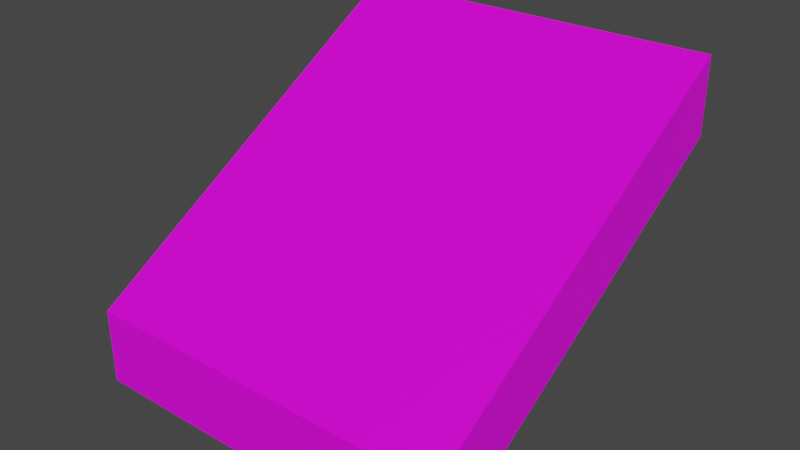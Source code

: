 # Source: platform_diagonal_3_to_5.blend  (saved by Blender 2.92.15; exported with 4.5.12 LTS)
import bpy
from mathutils import Matrix  # noqa: F401  (used for matrix-valued properties, if any)

bpy.ops.wm.read_factory_settings(use_empty=True)
scene = bpy.context.scene
scene.name = 'Scene'

# ---- collections
col_collection = bpy.data.collections.new('Collection'); scene.collection.children.link(col_collection)

# ---- images (referenced by path relative to the original .blend; pixels are not part of the script)
import os
ASSET_DIR = os.environ.get("B2B_ASSET_DIR", "")  # directory of the original .blend (textures are referenced by path, not embedded)
HERE = os.path.dirname(os.path.abspath(__file__))  # packed textures are extracted next to this script under _unpacked/

def load_image(name, relpath, width, height, colorspace="sRGB"):
    """Load a texture the original file referenced (path relative to the .blend, or extracted next to this script)."""
    p = next((c for c in (os.path.join(HERE, relpath), os.path.join(ASSET_DIR, relpath)) if relpath and os.path.exists(c)), "")
    if p:
        img = bpy.data.images.load(p, check_existing=True)
        img.name = name
    else:  # same state as the original file: an image datablock whose file is absent (Cycles renders it pink)
        img = bpy.data.images.new(name, width, height)
        img.source = "FILE"
        img.filepath = "//" + (relpath or name)
    img.colorspace_settings.name = colorspace
    return img
img_material_base_color = load_image('Material Base Color', 'platform.png', 1024, 1024, 'sRGB')

# ---- materials (node trees are filled in below, after node groups)
mat_material = bpy.data.materials.new('Material')
mat_material.alpha_threshold = 0.0
mat_material.use_transparent_shadow = False
mat_material.line_color = (0.0, 0.0, 0.0, 1.0)

# ---- material node trees
mat_material.use_nodes = True; mat_material.node_tree.nodes.clear()
_N = mat_material.node_tree.nodes; _L = mat_material.node_tree.links
n0 = _N.new('ShaderNodeOutputMaterial'); n0.name = 'Material Output'; n0.location = (300, 300)
n1 = _N.new('ShaderNodeBsdfPrincipled'); n1.name = 'Principled BSDF'; n1.location = (10, 300)
n1.distribution = 'GGX'
n1.subsurface_method = 'BURLEY'
n1.inputs[2].default_value = 0.4
n1.inputs[3].default_value = 1.45
n1.inputs[27].default_value = (0.0, 0.0, 0.0, 1.0)
n1.inputs[28].default_value = 1.0
n2 = _N.new('ShaderNodeTexImage'); n2.name = 'Image Texture'; n2.location = (-280, 275)
n2.image = img_material_base_color
_L.new(n1.outputs[0], n0.inputs[0])
_L.new(n2.outputs[0], n1.inputs[0])
n0.is_active_output = True

# ---- world
world_world = bpy.data.worlds.new('World'); scene.world = world_world
world_world.use_nodes = True; world_world.node_tree.nodes.clear()
_N = world_world.node_tree.nodes; _L = world_world.node_tree.links
n0 = _N.new('ShaderNodeOutputWorld'); n0.name = 'World Output'; n0.location = (300, 300)
n1 = _N.new('ShaderNodeBackground'); n1.name = 'Background'; n1.location = (10, 300)
n1.inputs[0].default_value = (0.05088, 0.05088, 0.05088, 1.0)
_L.new(n1.outputs[0], n0.inputs[0])
n0.is_active_output = True
world_world.color = (0.05088, 0.05088, 0.05088)
world_world.use_sun_shadow = False
world_world.sun_shadow_jitter_overblur = 0.0

# ---- meshes
me_cube = bpy.data.meshes.new('Cube')
me_cube.from_pydata([(1.0, 1.0, 7.0), (1.0, 1.0, 5.0), (1.0, -1.0, 1.0), (1.0, -1.0, -1.0), (-1.0, 1.0, 7.0), (-1.0, 1.0, 5.0), (-1.0, -1.0, 1.0), (-1.0, -1.0, -1.0)], [], [(0, 4, 6, 2), (3, 2, 6, 7), (7, 6, 4, 5), (5, 1, 3, 7), (1, 0, 2, 3), (5, 4, 0, 1)])
_uv = me_cube.uv_layers.new(name='UVMap')
_uv.uv.foreach_set('vector', [0.625, 0.5, 0.875, 0.5, 0.875, 0.75, 0.625, 0.75, 0.375, 0.75, 0.625, 0.75, 0.625, 1.0, 0.375, 1.0, 0.375, 0.0, 0.625, 0.0, 0.625, 0.25, 0.375, 0.25, 0.125, 0.5, 0.375, 0.5, 0.375, 0.75, 0.125, 0.75, 0.375, 0.5, 0.625, 0.5, 0.625, 0.75, 0.375, 0.75, 0.375, 0.25, 0.625, 0.25, 0.625, 0.5, 0.375, 0.5])
me_cube.materials.append(mat_material)
me_cube.use_remesh_preserve_volume = False
me_cube.use_remesh_preserve_attributes = False
me_cube.use_mirror_vertex_groups = False
me_cube.update()

# ---- objects
ob_cube = bpy.data.objects.new('Cube', me_cube)

# ---- transforms, parenting, visibility, modifiers, constraints
ob_cube.location = (0.0, 0.0, -0.5)
ob_cube.scale = (2.5, 2.5, 0.5)
ob_cube.lock_rotations_4d = False
ob_cube.empty_display_type = 'ARROWS'
ob_cube.lineart.crease_threshold = 0.0

# ---- collection membership
col_collection.objects.link(ob_cube)

# ---- scene / render settings (as saved in the file)
scene.frame_start = 1; scene.frame_end = 250; scene.frame_set(1)
scene.render.engine = 'BLENDER_EEVEE_NEXT'
scene.cycles.use_denoising = False
scene.cycles.samples = 128
scene.cycles.sampling_pattern = 'TABULATED_SOBOL'
scene.cycles.use_adaptive_sampling = False
scene.cycles.use_light_tree = False
scene.view_settings.view_transform = 'Filmic'
bpy.context.view_layer.update()

# ---- added for rendering (the .blend has no active camera and no usable light): camera, sun
cam_auto = bpy.data.cameras.new('AutoCamera')
cam_auto.lens = 50.0
cam_auto.sensor_width = 36.0
cam_auto.clip_end = 1000.0
ob_auto_camera = bpy.data.objects.new('AutoCamera', cam_auto)
scene.collection.objects.link(ob_auto_camera)
ob_auto_camera.location = (7.51656, -9.01987, 7.01325)
ob_auto_camera.rotation_euler = (1.09748, -7.21219e-08, 0.694738)
scene.camera = ob_auto_camera
light_auto_sun = bpy.data.lights.new('AutoSun', 'SUN')
light_auto_sun.energy = 3.0
light_auto_sun.angle = 0.0523599
ob_auto_sun = bpy.data.objects.new('AutoSun', light_auto_sun)
scene.collection.objects.link(ob_auto_sun)
ob_auto_sun.rotation_euler = (0.872665, 0.174533, 0.523599)
bpy.context.view_layer.update()
